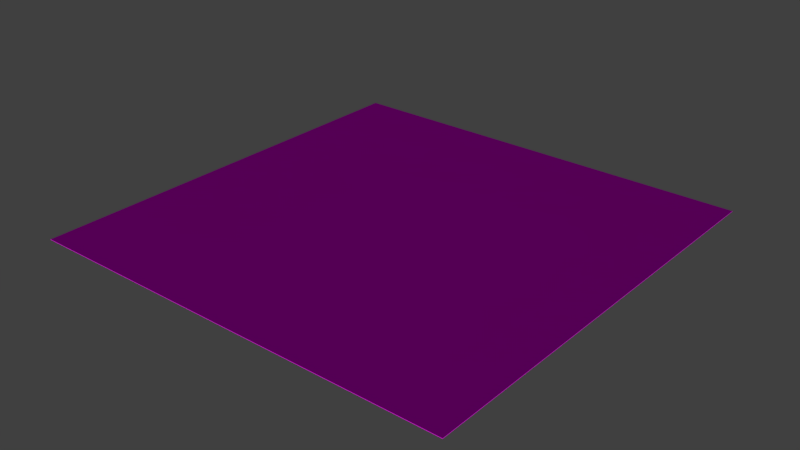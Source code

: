 # Source: NPCWalkTest.blend  (saved by Blender 2.79.0; exported with 4.5.12 LTS)
import bpy
from mathutils import Matrix  # noqa: F401  (used for matrix-valued properties, if any)

bpy.ops.wm.read_factory_settings(use_empty=True)
scene = bpy.context.scene
scene.name = 'Scene'

# ---- collections
col_collection_1 = bpy.data.collections.new('Collection 1'); scene.collection.children.link(col_collection_1)

# ---- images (referenced by path relative to the original .blend; pixels are not part of the script)
import os
ASSET_DIR = os.environ.get("B2B_ASSET_DIR", "")  # directory of the original .blend (textures are referenced by path, not embedded)
HERE = os.path.dirname(os.path.abspath(__file__))  # packed textures are extracted next to this script under _unpacked/

def load_image(name, relpath, width, height, colorspace="sRGB"):
    """Load a texture the original file referenced (path relative to the .blend, or extracted next to this script)."""
    p = next((c for c in (os.path.join(HERE, relpath), os.path.join(ASSET_DIR, relpath)) if relpath and os.path.exists(c)), "")
    if p:
        img = bpy.data.images.load(p, check_existing=True)
        img.name = name
    else:  # same state as the original file: an image datablock whose file is absent (Cycles renders it pink)
        img = bpy.data.images.new(name, width, height)
        img.source = "FILE"
        img.filepath = "//" + (relpath or name)
    img.colorspace_settings.name = colorspace
    return img
img_grid4m_tga_001 = load_image('grid4m.tga.001', 'grid4m.tga', 1024, 1024, 'sRGB')

# ---- materials (node trees are filled in below, after node groups)
mat_graybox = bpy.data.materials.new('Graybox')
mat_graybox.alpha_threshold = 0.0
mat_graybox.roughness = 0.5
mat_graybox.line_color = (0.0, 0.0, 0.0, 1.0)

# ---- material node trees
mat_graybox.use_nodes = True; mat_graybox.node_tree.nodes.clear()
_N = mat_graybox.node_tree.nodes; _L = mat_graybox.node_tree.links
n0 = _N.new('ShaderNodeOutputMaterial'); n0.name = 'Material Output'; n0.location = (328, 246)
n1 = _N.new('ShaderNodeNewGeometry'); n1.name = 'Geometry.001'; n1.location = (-645, 637)
n2 = _N.new('ShaderNodeVectorMath'); n2.name = 'Vector Math'; n2.location = (-436, 632)
n2.operation = 'DOT_PRODUCT'
n2.inputs[1].default_value = (0.0, 0.0, 1.0)
n3 = _N.new('ShaderNodeMix'); n3.name = 'Mix'; n3.location = (-102, 416)
n3.data_type = 'RGBA'
n4 = _N.new('ShaderNodeBsdfDiffuse'); n4.name = 'Diffuse BSDF'; n4.location = (147, 250)
n5 = _N.new('ShaderNodeMix'); n5.name = 'Mix.002'; n5.location = (-499, 127)
n5.data_type = 'RGBA'
n5.blend_type = 'MULTIPLY'
n5.inputs[0].default_value = 1.0
n6 = _N.new('ShaderNodeAttribute'); n6.name = 'Attribute'; n6.location = (-793, -81)
n6.attribute_name = 'Col'
n7 = _N.new('ShaderNodeTexImage'); n7.name = 'Image Texture'; n7.location = (-836, 229)
n7.width = 206
n7.image = img_grid4m_tga_001
n7.projection = 'BOX'
n8 = _N.new('ShaderNodeNewGeometry'); n8.name = 'Geometry'; n8.location = (-1456, 110)
n9 = _N.new('ShaderNodeMix'); n9.name = 'Mix.001'; n9.location = (-271, 76)
n9.data_type = 'RGBA'
n9.blend_type = 'MULTIPLY'
n9.inputs[0].default_value = 1.0
n9.inputs[7].default_value = (0.1343, 0.1343, 0.1343, 1.0)
n10 = _N.new('ShaderNodeMapping'); n10.name = 'Mapping'; n10.location = (-1245, 145)
n10.inputs[3].default_value = (0.25, 0.25, 0.25)
_L.new(n8.outputs[0], n10.inputs[0])
_L.new(n1.outputs[1], n2.inputs[0])
_L.new(n2.outputs[1], n3.inputs[0])
_L.new(n3.outputs[2], n4.inputs[0])
_L.new(n7.outputs[0], n5.inputs[6])
_L.new(n6.outputs[0], n5.inputs[7])
_L.new(n5.outputs[2], n9.inputs[6])
_L.new(n4.outputs[0], n0.inputs[0])
_L.new(n9.outputs[2], n3.inputs[7])
_L.new(n5.outputs[2], n3.inputs[6])
_L.new(n10.outputs[0], n7.inputs[0])
n0.is_active_output = True

# ---- world
world_world = bpy.data.worlds.new('World'); scene.world = world_world
world_world.color = (0.05088, 0.05088, 0.05088)
world_world.use_sun_shadow = False
world_world.sun_shadow_jitter_overblur = 0.0
world_world.cycles.sampling_method = 'MANUAL'

# ---- meshes
me_cube_001 = bpy.data.meshes.new('Cube.001')
me_cube_001.from_pydata([(-1000.0, -1000.0, -1.0), (-1000.0, -1000.0, 1.0), (-1000.0, 1000.0, -1.0), (-1000.0, 1000.0, 1.0), (1000.0, -1000.0, -1.0), (1000.0, -1000.0, 1.0), (1000.0, 1000.0, -1.0), (1000.0, 1000.0, 1.0)], [], [(0, 1, 3, 2), (2, 3, 7, 6), (6, 7, 5, 4), (4, 5, 1, 0), (2, 6, 4, 0), (7, 3, 1, 5)])
_ca = me_cube_001.color_attributes.new('Col', 'BYTE_COLOR', 'CORNER')
_ca.data.foreach_set('color', [1.0, 1.0, 1.0, 1.0, 1.0, 1.0, 1.0, 1.0, 1.0, 1.0, 1.0, 1.0, 1.0, 1.0, 1.0, 1.0, 1.0, 1.0, 1.0, 1.0, 1.0, 1.0, 1.0, 1.0, 1.0, 1.0, 1.0, 1.0, 1.0, 1.0, 1.0, 1.0, 1.0, 1.0, 1.0, 1.0, 1.0, 1.0, 1.0, 1.0, 1.0, 1.0, 1.0, 1.0, 1.0, 1.0, 1.0, 1.0, 1.0, 1.0, 1.0, 1.0, 1.0, 1.0, 1.0, 1.0, 1.0, 1.0, 1.0, 1.0, 1.0, 1.0, 1.0, 1.0, 1.0, 1.0, 1.0, 1.0, 1.0, 1.0, 1.0, 1.0, 1.0, 1.0, 1.0, 1.0, 1.0, 1.0, 1.0, 1.0, 1.0, 1.0, 1.0, 1.0, 1.0, 1.0, 1.0, 1.0, 1.0, 1.0, 1.0, 1.0, 1.0, 1.0, 1.0, 1.0])
me_cube_001.materials.append(mat_graybox)
me_cube_001.use_remesh_preserve_volume = False
me_cube_001.use_remesh_preserve_attributes = False
me_cube_001.use_mirror_vertex_groups = False
me_cube_001.update()

# ---- objects
ob_empty = bpy.data.objects.new('Empty', None)
ob_cube = bpy.data.objects.new('Cube', me_cube_001)

# ---- transforms, parenting, visibility, modifiers, constraints
ob_empty.location = (0.0, 0.0, 0.0)
ob_empty.empty_display_type = 'CUBE'
ob_empty.empty_display_size = 0.01
ob_empty.empty_image_offset = (0.0, 0.0)
ob_empty.lineart.crease_threshold = 0.0
ob_cube.location = (0.0, 0.0, 0.0)
ob_cube.lineart.crease_threshold = 0.0

# ---- collection membership
col_collection_1.objects.link(ob_empty)
col_collection_1.objects.link(ob_cube)

# ---- scene / render settings (as saved in the file)
scene.frame_start = 1; scene.frame_end = 250; scene.frame_set(1)
scene.render.engine = 'CYCLES'
scene.render.resolution_percentage = 50
scene.render.dither_intensity = 0.0
scene.cycles.use_denoising = False
scene.cycles.samples = 128
scene.cycles.sampling_pattern = 'TABULATED_SOBOL'
scene.cycles.use_adaptive_sampling = False
scene.cycles.use_light_tree = False
scene.cycles.blur_glossy = 0.0
scene.cycles.sample_clamp_indirect = 0.0
scene.view_settings.view_transform = 'Standard'
bpy.context.view_layer.update()

# ---- added for rendering (the .blend has no active camera and no usable light): camera, sun
cam_auto = bpy.data.cameras.new('AutoCamera')
cam_auto.lens = 50.0
cam_auto.sensor_width = 36.0
cam_auto.clip_end = 45927.0
ob_auto_camera = bpy.data.objects.new('AutoCamera', cam_auto)
scene.collection.objects.link(ob_auto_camera)
ob_auto_camera.location = (2616.93, -3140.32, 2093.54)
ob_auto_camera.rotation_euler = (1.09748, -7.21219e-08, 0.694738)
scene.camera = ob_auto_camera
light_auto_sun = bpy.data.lights.new('AutoSun', 'SUN')
light_auto_sun.energy = 3.0
light_auto_sun.angle = 0.0523599
ob_auto_sun = bpy.data.objects.new('AutoSun', light_auto_sun)
scene.collection.objects.link(ob_auto_sun)
ob_auto_sun.rotation_euler = (0.872665, 0.174533, 0.523599)
bpy.context.view_layer.update()
